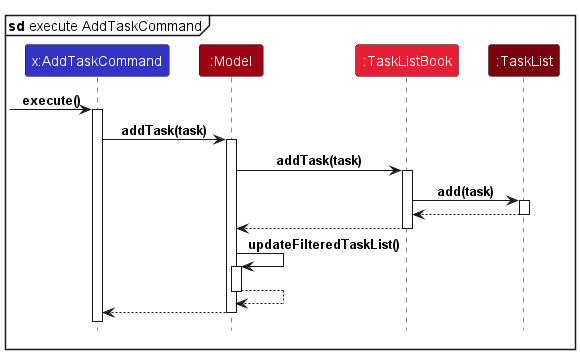

The diagram above was rendered by PlantUML. Its source (embedded in the PNG):
@startuml
!include style.puml

mainframe **sd** execute AddTaskCommand

participant "x:AddTaskCommand" as AddTaskCommand LOGIC_COLOR

participant ":Model" as Model MODEL_COLOR

participant ":TaskListBook" as TaskListBook MODEL_COLOR_T2

participant ":TaskList" as TaskList MODEL_COLOR_T3


[-> AddTaskCommand : execute()
activate AddTaskCommand

AddTaskCommand -> Model : addTask(task)
activate Model

Model -> TaskListBook : addTask(task)
activate TaskListBook

TaskListBook -> TaskList : add(task)
activate TaskList

TaskList ---> TaskListBook
deactivate TaskList

TaskListBook ---> Model
deactivate TaskListBook

Model -> Model : updateFilteredTaskList()
activate Model

Model ---> Model
deactivate Model

Model --> AddTaskCommand
deactivate Model

@enduml